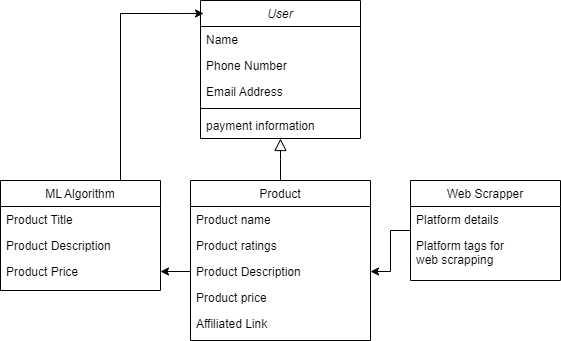

The diagram above was exported from draw.io. Its source (the exported page's mxGraphModel, read from the mxfile embedded in the PNG):
<mxGraphModel dx="1434" dy="818" grid="1" gridSize="10" guides="1" tooltips="1" connect="1" arrows="1" fold="1" page="1" pageScale="1" pageWidth="827" pageHeight="1169" math="0" shadow="0">
  <root>
    <mxCell id="WIyWlLk6GJQsqaUBKTNV-0" />
    <mxCell id="WIyWlLk6GJQsqaUBKTNV-1" parent="WIyWlLk6GJQsqaUBKTNV-0" />
    <mxCell id="zkfFHV4jXpPFQw0GAbJ--0" value="User" style="swimlane;fontStyle=2;align=center;verticalAlign=top;childLayout=stackLayout;horizontal=1;startSize=26;horizontalStack=0;resizeParent=1;resizeLast=0;collapsible=1;marginBottom=0;rounded=0;shadow=0;strokeWidth=1;" parent="WIyWlLk6GJQsqaUBKTNV-1" vertex="1">
      <mxGeometry x="280" y="120" width="160" height="138" as="geometry">
        <mxRectangle x="230" y="140" width="160" height="26" as="alternateBounds" />
      </mxGeometry>
    </mxCell>
    <mxCell id="zkfFHV4jXpPFQw0GAbJ--1" value="Name" style="text;align=left;verticalAlign=top;spacingLeft=4;spacingRight=4;overflow=hidden;rotatable=0;points=[[0,0.5],[1,0.5]];portConstraint=eastwest;" parent="zkfFHV4jXpPFQw0GAbJ--0" vertex="1">
      <mxGeometry y="26" width="160" height="26" as="geometry" />
    </mxCell>
    <mxCell id="zkfFHV4jXpPFQw0GAbJ--2" value="Phone Number" style="text;align=left;verticalAlign=top;spacingLeft=4;spacingRight=4;overflow=hidden;rotatable=0;points=[[0,0.5],[1,0.5]];portConstraint=eastwest;rounded=0;shadow=0;html=0;" parent="zkfFHV4jXpPFQw0GAbJ--0" vertex="1">
      <mxGeometry y="52" width="160" height="26" as="geometry" />
    </mxCell>
    <mxCell id="zkfFHV4jXpPFQw0GAbJ--3" value="Email Address" style="text;align=left;verticalAlign=top;spacingLeft=4;spacingRight=4;overflow=hidden;rotatable=0;points=[[0,0.5],[1,0.5]];portConstraint=eastwest;rounded=0;shadow=0;html=0;" parent="zkfFHV4jXpPFQw0GAbJ--0" vertex="1">
      <mxGeometry y="78" width="160" height="26" as="geometry" />
    </mxCell>
    <mxCell id="zkfFHV4jXpPFQw0GAbJ--4" value="" style="line;html=1;strokeWidth=1;align=left;verticalAlign=middle;spacingTop=-1;spacingLeft=3;spacingRight=3;rotatable=0;labelPosition=right;points=[];portConstraint=eastwest;" parent="zkfFHV4jXpPFQw0GAbJ--0" vertex="1">
      <mxGeometry y="104" width="160" height="8" as="geometry" />
    </mxCell>
    <mxCell id="zkfFHV4jXpPFQw0GAbJ--5" value="payment information" style="text;align=left;verticalAlign=top;spacingLeft=4;spacingRight=4;overflow=hidden;rotatable=0;points=[[0,0.5],[1,0.5]];portConstraint=eastwest;" parent="zkfFHV4jXpPFQw0GAbJ--0" vertex="1">
      <mxGeometry y="112" width="160" height="26" as="geometry" />
    </mxCell>
    <mxCell id="zkfFHV4jXpPFQw0GAbJ--6" value="Product" style="swimlane;fontStyle=0;align=center;verticalAlign=top;childLayout=stackLayout;horizontal=1;startSize=26;horizontalStack=0;resizeParent=1;resizeLast=0;collapsible=1;marginBottom=0;rounded=0;shadow=0;strokeWidth=1;" parent="WIyWlLk6GJQsqaUBKTNV-1" vertex="1">
      <mxGeometry x="270" y="300" width="180" height="160" as="geometry">
        <mxRectangle x="130" y="380" width="160" height="26" as="alternateBounds" />
      </mxGeometry>
    </mxCell>
    <mxCell id="zkfFHV4jXpPFQw0GAbJ--7" value="Product name" style="text;align=left;verticalAlign=top;spacingLeft=4;spacingRight=4;overflow=hidden;rotatable=0;points=[[0,0.5],[1,0.5]];portConstraint=eastwest;" parent="zkfFHV4jXpPFQw0GAbJ--6" vertex="1">
      <mxGeometry y="26" width="180" height="26" as="geometry" />
    </mxCell>
    <mxCell id="zkfFHV4jXpPFQw0GAbJ--8" value="Product ratings" style="text;align=left;verticalAlign=top;spacingLeft=4;spacingRight=4;overflow=hidden;rotatable=0;points=[[0,0.5],[1,0.5]];portConstraint=eastwest;rounded=0;shadow=0;html=0;" parent="zkfFHV4jXpPFQw0GAbJ--6" vertex="1">
      <mxGeometry y="52" width="180" height="26" as="geometry" />
    </mxCell>
    <mxCell id="kQK9zVuHHNfi0hKx2t9r-1" value="Product Description" style="text;align=left;verticalAlign=top;spacingLeft=4;spacingRight=4;overflow=hidden;rotatable=0;points=[[0,0.5],[1,0.5]];portConstraint=eastwest;rounded=0;shadow=0;html=0;" vertex="1" parent="zkfFHV4jXpPFQw0GAbJ--6">
      <mxGeometry y="78" width="180" height="26" as="geometry" />
    </mxCell>
    <mxCell id="kQK9zVuHHNfi0hKx2t9r-2" value="Product price" style="text;align=left;verticalAlign=top;spacingLeft=4;spacingRight=4;overflow=hidden;rotatable=0;points=[[0,0.5],[1,0.5]];portConstraint=eastwest;rounded=0;shadow=0;html=0;" vertex="1" parent="zkfFHV4jXpPFQw0GAbJ--6">
      <mxGeometry y="104" width="180" height="26" as="geometry" />
    </mxCell>
    <mxCell id="kQK9zVuHHNfi0hKx2t9r-6" value="Affiliated Link" style="text;align=left;verticalAlign=top;spacingLeft=4;spacingRight=4;overflow=hidden;rotatable=0;points=[[0,0.5],[1,0.5]];portConstraint=eastwest;rounded=0;shadow=0;html=0;" vertex="1" parent="zkfFHV4jXpPFQw0GAbJ--6">
      <mxGeometry y="130" width="180" height="26" as="geometry" />
    </mxCell>
    <mxCell id="zkfFHV4jXpPFQw0GAbJ--12" value="" style="endArrow=block;endSize=10;endFill=0;shadow=0;strokeWidth=1;rounded=0;curved=0;edgeStyle=elbowEdgeStyle;elbow=vertical;" parent="WIyWlLk6GJQsqaUBKTNV-1" source="zkfFHV4jXpPFQw0GAbJ--6" target="zkfFHV4jXpPFQw0GAbJ--0" edge="1">
      <mxGeometry width="160" relative="1" as="geometry">
        <mxPoint x="200" y="203" as="sourcePoint" />
        <mxPoint x="200" y="203" as="targetPoint" />
      </mxGeometry>
    </mxCell>
    <mxCell id="kQK9zVuHHNfi0hKx2t9r-13" value="" style="edgeStyle=orthogonalEdgeStyle;rounded=0;orthogonalLoop=1;jettySize=auto;html=1;" edge="1" parent="WIyWlLk6GJQsqaUBKTNV-1" source="zkfFHV4jXpPFQw0GAbJ--13" target="kQK9zVuHHNfi0hKx2t9r-1">
      <mxGeometry relative="1" as="geometry" />
    </mxCell>
    <mxCell id="zkfFHV4jXpPFQw0GAbJ--13" value="Web Scrapper" style="swimlane;fontStyle=0;align=center;verticalAlign=top;childLayout=stackLayout;horizontal=1;startSize=26;horizontalStack=0;resizeParent=1;resizeLast=0;collapsible=1;marginBottom=0;rounded=0;shadow=0;strokeWidth=1;" parent="WIyWlLk6GJQsqaUBKTNV-1" vertex="1">
      <mxGeometry x="490" y="300" width="150" height="100" as="geometry">
        <mxRectangle x="340" y="380" width="170" height="26" as="alternateBounds" />
      </mxGeometry>
    </mxCell>
    <mxCell id="zkfFHV4jXpPFQw0GAbJ--14" value="Platform details" style="text;align=left;verticalAlign=top;spacingLeft=4;spacingRight=4;overflow=hidden;rotatable=0;points=[[0,0.5],[1,0.5]];portConstraint=eastwest;" parent="zkfFHV4jXpPFQw0GAbJ--13" vertex="1">
      <mxGeometry y="26" width="150" height="26" as="geometry" />
    </mxCell>
    <mxCell id="kQK9zVuHHNfi0hKx2t9r-8" value="Platform tags for &#10;web scrapping" style="text;align=left;verticalAlign=top;spacingLeft=4;spacingRight=4;overflow=hidden;rotatable=0;points=[[0,0.5],[1,0.5]];portConstraint=eastwest;" vertex="1" parent="zkfFHV4jXpPFQw0GAbJ--13">
      <mxGeometry y="52" width="150" height="38" as="geometry" />
    </mxCell>
    <mxCell id="zkfFHV4jXpPFQw0GAbJ--17" value="ML Algorithm" style="swimlane;fontStyle=0;align=center;verticalAlign=top;childLayout=stackLayout;horizontal=1;startSize=26;horizontalStack=0;resizeParent=1;resizeLast=0;collapsible=1;marginBottom=0;rounded=0;shadow=0;strokeWidth=1;" parent="WIyWlLk6GJQsqaUBKTNV-1" vertex="1">
      <mxGeometry x="80" y="300" width="160" height="110" as="geometry">
        <mxRectangle x="550" y="140" width="160" height="26" as="alternateBounds" />
      </mxGeometry>
    </mxCell>
    <mxCell id="zkfFHV4jXpPFQw0GAbJ--18" value="Product Title" style="text;align=left;verticalAlign=top;spacingLeft=4;spacingRight=4;overflow=hidden;rotatable=0;points=[[0,0.5],[1,0.5]];portConstraint=eastwest;" parent="zkfFHV4jXpPFQw0GAbJ--17" vertex="1">
      <mxGeometry y="26" width="160" height="26" as="geometry" />
    </mxCell>
    <mxCell id="zkfFHV4jXpPFQw0GAbJ--19" value="Product Description" style="text;align=left;verticalAlign=top;spacingLeft=4;spacingRight=4;overflow=hidden;rotatable=0;points=[[0,0.5],[1,0.5]];portConstraint=eastwest;rounded=0;shadow=0;html=0;" parent="zkfFHV4jXpPFQw0GAbJ--17" vertex="1">
      <mxGeometry y="52" width="160" height="26" as="geometry" />
    </mxCell>
    <mxCell id="zkfFHV4jXpPFQw0GAbJ--20" value="Product Price" style="text;align=left;verticalAlign=top;spacingLeft=4;spacingRight=4;overflow=hidden;rotatable=0;points=[[0,0.5],[1,0.5]];portConstraint=eastwest;rounded=0;shadow=0;html=0;" parent="zkfFHV4jXpPFQw0GAbJ--17" vertex="1">
      <mxGeometry y="78" width="160" height="26" as="geometry" />
    </mxCell>
    <mxCell id="kQK9zVuHHNfi0hKx2t9r-11" value="" style="edgeStyle=orthogonalEdgeStyle;rounded=0;orthogonalLoop=1;jettySize=auto;html=1;" edge="1" parent="WIyWlLk6GJQsqaUBKTNV-1" source="kQK9zVuHHNfi0hKx2t9r-1" target="zkfFHV4jXpPFQw0GAbJ--20">
      <mxGeometry relative="1" as="geometry" />
    </mxCell>
    <mxCell id="kQK9zVuHHNfi0hKx2t9r-12" style="edgeStyle=orthogonalEdgeStyle;rounded=0;orthogonalLoop=1;jettySize=auto;html=1;entryX=0.019;entryY=0.094;entryDx=0;entryDy=0;entryPerimeter=0;" edge="1" parent="WIyWlLk6GJQsqaUBKTNV-1" source="zkfFHV4jXpPFQw0GAbJ--17" target="zkfFHV4jXpPFQw0GAbJ--0">
      <mxGeometry relative="1" as="geometry">
        <Array as="points">
          <mxPoint x="200" y="133" />
        </Array>
      </mxGeometry>
    </mxCell>
  </root>
</mxGraphModel>